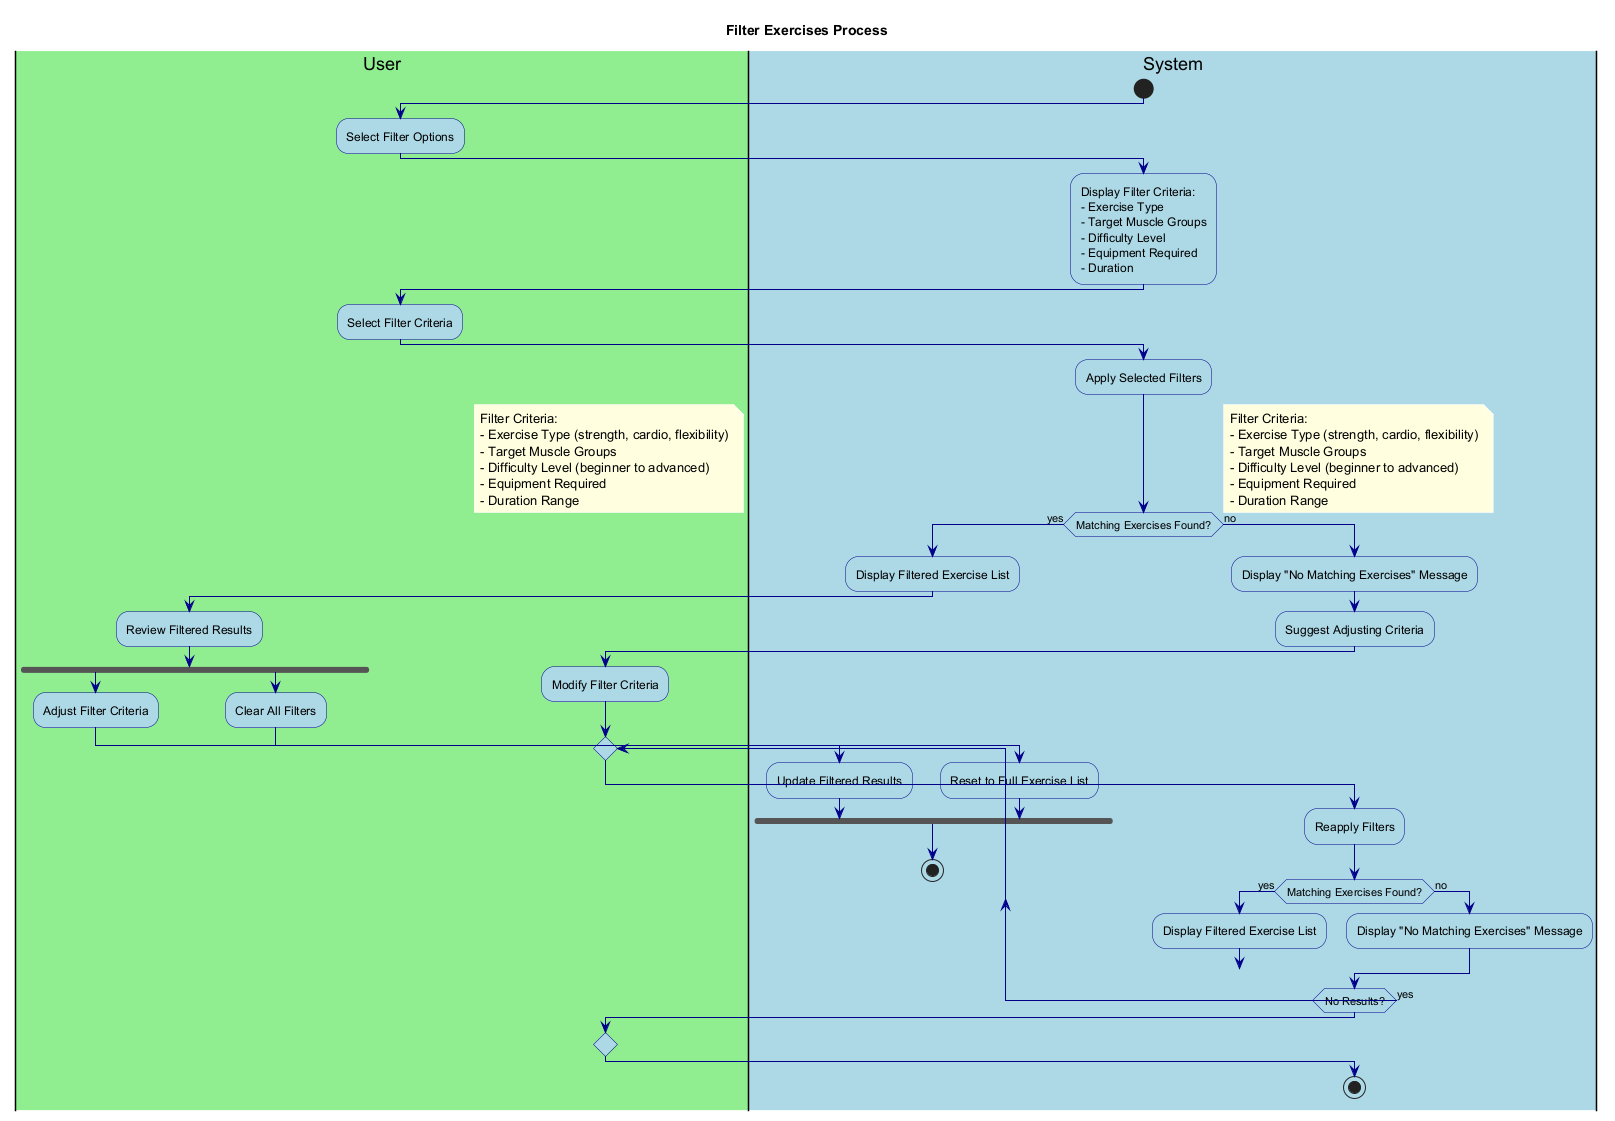

The diagram above was rendered by PlantUML. Its source (embedded in the PNG):
@startuml FilterExercises

' Styling
skinparam backgroundColor white
skinparam activity {
    BackgroundColor LightBlue
    BorderColor DarkBlue
    FontColor Black
}
skinparam arrow {
    Color DarkBlue
    FontColor Black
}
skinparam note {
    BackgroundColor LightYellow
    BorderColor DarkYellow
    FontColor Black
}

title Filter Exercises Process

|#LightGreen|User|
|#LightBlue|System|

start

|User|
:Select Filter Options;

|System|
:Display Filter Criteria:
- Exercise Type
- Target Muscle Groups
- Difficulty Level
- Equipment Required
- Duration;

|User|
:Select Filter Criteria;

|System|
:Apply Selected Filters;

if (Matching Exercises Found?) then (yes)
  :Display Filtered Exercise List;
  
  |User|
  :Review Filtered Results;
  
  fork
    |User|
    :Adjust Filter Criteria;
    
    |System|
    :Update Filtered Results;
  fork again
    |User|
    :Clear All Filters;
    
    |System|
    :Reset to Full Exercise List;
  end fork
  
  stop
else (no)
  :Display "No Matching Exercises" Message;
  :Suggest Adjusting Criteria;
  
  |User|
  :Modify Filter Criteria;
  
  repeat
    |System|
    :Reapply Filters;
    
    if (Matching Exercises Found?) then (yes)
      :Display Filtered Exercise List;
      break
    else (no)
      :Display "No Matching Exercises" Message;
    endif
  repeat while (No Results?) is (yes)
  
  stop
endif

note right
  Filter Criteria:
  - Exercise Type (strength, cardio, flexibility)
  - Target Muscle Groups
  - Difficulty Level (beginner to advanced)
  - Equipment Required
  - Duration Range
end note

@enduml